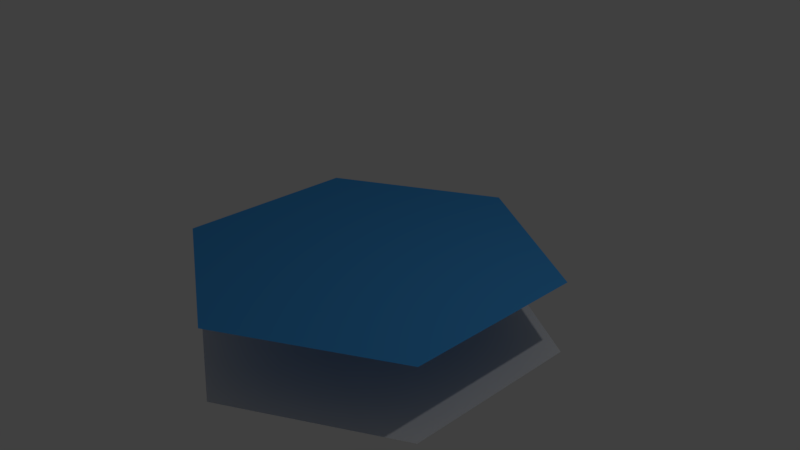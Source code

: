 # Source: connectedLake6.blend  (saved by Blender 2.79.0; exported with 4.5.12 LTS)
import bpy
from mathutils import Matrix  # noqa: F401  (used for matrix-valued properties, if any)

bpy.ops.wm.read_factory_settings(use_empty=True)
scene = bpy.context.scene
scene.name = 'Scene'

# ---- collections
col_collection_1 = bpy.data.collections.new('Collection 1'); scene.collection.children.link(col_collection_1)

# ---- materials (node trees are filled in below, after node groups)
mat_water = bpy.data.materials.new('water')
mat_water.alpha_threshold = 0.0
mat_water.use_transparent_shadow = False
mat_water.diffuse_color = (0.0598, 0.3462, 0.8, 1.0)
mat_water.roughness = 0.5
mat_invisible = bpy.data.materials.new('invisible')
mat_invisible.alpha_threshold = 0.0
mat_invisible.use_transparent_shadow = False
mat_invisible.roughness = 0.5

# ---- material node trees

# ---- world
world_world_001 = bpy.data.worlds.new('World.001'); scene.world = world_world_001
world_world_001.color = (0.05088, 0.05088, 0.05088)
world_world_001.use_sun_shadow = False
world_world_001.sun_shadow_jitter_overblur = 0.0
world_world_001.cycles.sampling_method = 'MANUAL'

# ---- cameras
cam_camera = bpy.data.cameras.new('Camera')
cam_camera.clip_end = 100.0
cam_camera.lens = 35.0
cam_camera.sensor_width = 32.0
cam_camera.sensor_height = 18.0
cam_camera.ortho_scale = 7.314
cam_camera.dof.focus_distance = 0.0
cam_camera.dof.aperture_fstop = 128.0

# ---- lights
light_lamp = bpy.data.lights.new('Lamp', 'POINT')
light_lamp.transmission_factor = 0.0
light_lamp.cutoff_distance = 30.0
light_lamp.energy = 100.0
light_lamp.shadow_buffer_clip_start = 1.001
light_lamp.shadow_soft_size = 0.1
light_lamp.shadow_maximum_resolution = 0.006
light_lamp.use_absolute_resolution = True

# ---- meshes
me_cylinder_001 = bpy.data.meshes.new('Cylinder.001')
me_cylinder_001.from_pydata([(0.0, 2.532, -1.013), (0.0, 2.532, -0.001536), (2.193, 1.266, -1.013), (2.193, 1.266, -0.001536), (2.193, -1.266, -1.013), (2.193, -1.266, -0.001536), (-2.214e-07, -2.532, -1.013), (-2.214e-07, -2.532, -0.001536), (-2.193, -1.266, -1.013), (-2.193, -1.266, -0.001536), (-2.193, 1.266, -1.013), (-2.193, 1.266, -0.001536), (-1.475, 0.8518, -0.001536), (-1.475, -0.8518, -0.001536), (-1.654e-07, -1.704, -0.001536), (1.475, -0.8518, -0.001536), (-1.647e-08, 1.704, -0.001536), (1.475, 0.8518, -0.001536), (0.7377, 1.278, -0.001536), (-1.475, 0.0, -0.001536), (-0.7377, -1.278, -0.001536), (0.7377, -1.278, -0.001536), (1.475, -1.509e-07, -0.001536), (1.097, 1.899, -0.001536), (1.475, -0.8518, -0.001536), (1.475, -0.8518, -0.001536), (-1.834, 1.059, -0.001536), (-8.235e-09, 2.118, -0.001536), (2.193, -1.192e-07, -0.001536), (1.097, -1.899, -0.001536), (-1.097, -1.899, -0.001536)], [(0, 1), (3, 2), (28, 3), (5, 4), (29, 5), (7, 6), (30, 7), (9, 8), (11, 10), (24, 15), (25, 24), (5, 28), (7, 29), (9, 30)], [(0, 10, 8, 6, 4, 2), (11, 26, 12, 16, 27, 1), (17, 18, 16, 12, 19, 13, 20, 14, 21, 15, 22), (9, 13, 12, 11), (14, 13, 9, 7), (25, 14, 7, 5), (17, 25, 5, 3), (23, 18, 17, 3), (1, 16, 18, 23)])
me_cylinder_001.polygons.foreach_set('material_index', [1, 0, 0, 0, 0, 0, 0, 0, 0])
me_cylinder_001.materials.append(mat_water)
me_cylinder_001.materials.append(mat_invisible)
me_cylinder_001.use_remesh_preserve_volume = False
me_cylinder_001.use_remesh_preserve_attributes = False
me_cylinder_001.use_mirror_vertex_groups = False
me_cylinder_001.update()

# ---- objects
ob_cylinder_001 = bpy.data.objects.new('Cylinder.001', me_cylinder_001)
ob_lamp = bpy.data.objects.new('Lamp', light_lamp)
ob_camera = bpy.data.objects.new('Camera', cam_camera)

# ---- transforms, parenting, visibility, modifiers, constraints
ob_cylinder_001.location = (0.0, 0.0, 0.0)
ob_cylinder_001.lineart.crease_threshold = 0.0
ob_lamp.location = (4.076, 1.005, 5.904)
ob_lamp.rotation_euler = (0.6503, 0.05522, 1.866)
ob_lamp.lock_rotations_4d = False
ob_lamp.empty_display_type = 'ARROWS'
ob_lamp.color = (0.0, 0.0, 0.0, 0.0)
ob_lamp.lineart.crease_threshold = 0.0
ob_camera.location = (7.481, -6.508, 5.344)
ob_camera.rotation_euler = (1.109, 0.0, 0.8149)
ob_camera.lock_rotations_4d = False
ob_camera.empty_display_type = 'ARROWS'
ob_camera.color = (0.0, 0.0, 0.0, 0.0)
ob_camera.display_type = 'WIRE'
ob_camera.lineart.crease_threshold = 0.0

# ---- collection membership
col_collection_1.objects.link(ob_cylinder_001)
col_collection_1.objects.link(ob_lamp)
col_collection_1.objects.link(ob_camera)

# ---- scene / render settings (as saved in the file)
scene.camera = ob_camera
scene.frame_start = 1; scene.frame_end = 250; scene.frame_set(1)
scene.render.engine = 'BLENDER_EEVEE_NEXT'
scene.render.resolution_percentage = 50
scene.render.dither_intensity = 0.0
scene.cycles.use_denoising = False
scene.cycles.samples = 128
scene.cycles.sampling_pattern = 'TABULATED_SOBOL'
scene.cycles.use_adaptive_sampling = False
scene.cycles.use_light_tree = False
scene.cycles.blur_glossy = 0.0
scene.cycles.sample_clamp_indirect = 0.0
scene.view_settings.view_transform = 'Standard'
bpy.context.view_layer.update()

